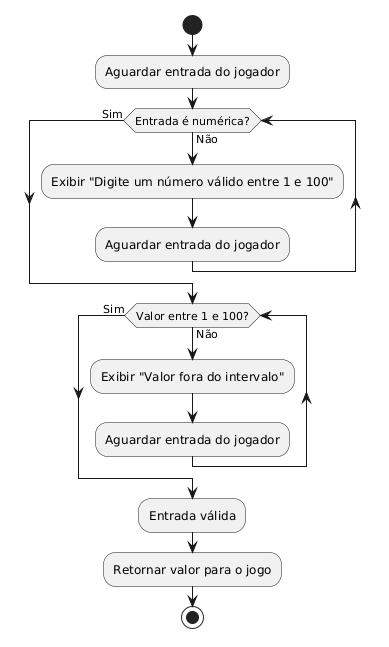

The diagram above was rendered by PlantUML. Its source (embedded in the PNG):
@startuml
skinparam linetype ortho

start

:Aguardar entrada do jogador;

while (Entrada é numérica?) is (Não)
  :Exibir "Digite um número válido entre 1 e 100";
  :Aguardar entrada do jogador;
endwhile (Sim)

while (Valor entre 1 e 100?) is (Não)
  :Exibir "Valor fora do intervalo";
  :Aguardar entrada do jogador;
endwhile (Sim)

:Entrada válida;

:Retornar valor para o jogo;

stop
@enduml